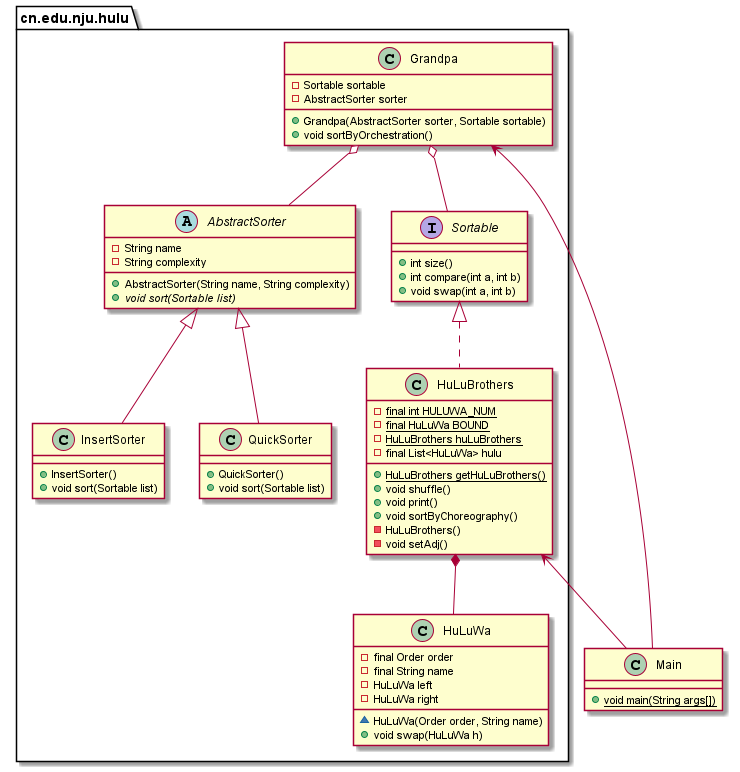

The diagram above was rendered by PlantUML. Its source (embedded in the PNG):
@startuml
package "cn.edu.nju.hulu"{

    abstract class AbstractSorter{
        -String name
        -String complexity
        +AbstractSorter(String name, String complexity)
        +{abstract} void sort(Sortable list)
    }

    class InsertSorter{
        +InsertSorter()
        +void sort(Sortable list)
    }

    class QuickSorter{
        +QuickSorter()
        +void sort(Sortable list)
    }

    class Grandpa{
        -Sortable sortable
        -AbstractSorter sorter
        +Grandpa(AbstractSorter sorter, Sortable sortable)
        +void sortByOrchestration()
    }

    class HuLuBrothers{
        -{static} final int HULUWA_NUM
        -{static} final HuLuWa BOUND
        -{static} HuLuBrothers huLuBrothers
        -final List<HuLuWa> hulu
        +{static} HuLuBrothers getHuLuBrothers()
        +void shuffle()
        +void print()
        +void sortByChoreography()
        -HuLuBrothers()
        -void setAdj()
    }

    class HuLuWa{
        -final Order order
        -final String name
        -HuLuWa left
        -HuLuWa right
        ~HuLuWa(Order order, String name)
        +void swap(HuLuWa h)
    }

    interface Sortable{
        +int size()
        +int compare(int a, int b)
        +void swap(int a, int b)
    }

    AbstractSorter ^-- InsertSorter
    AbstractSorter ^-- QuickSorter
    Sortable ^.. HuLuBrothers
    HuLuBrothers *-- HuLuWa
    Grandpa o-- Sortable
    Grandpa o-- AbstractSorter
}

class Main{
    +{static} void main(String args[])
}

Grandpa <-- Main
HuLuBrothers <-- Main

@enduml